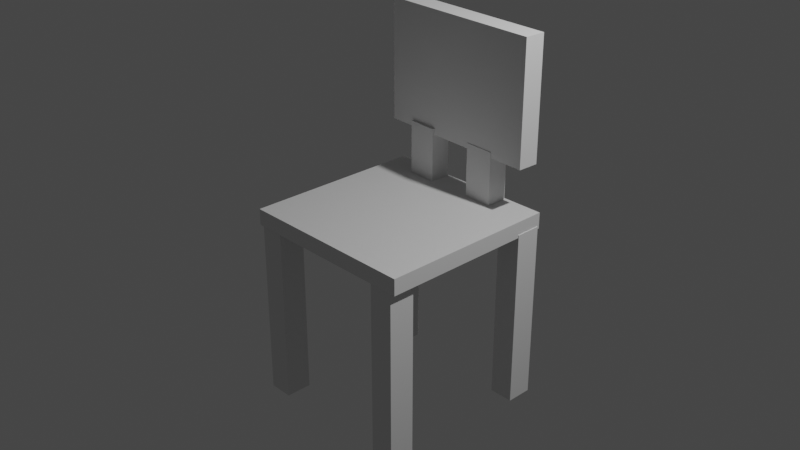 # Source: Chair.blend  (saved by Blender 2.90.8; exported with 4.5.12 LTS)
import bpy
from mathutils import Matrix  # noqa: F401  (used for matrix-valued properties, if any)

bpy.ops.wm.read_factory_settings(use_empty=True)
scene = bpy.context.scene
scene.name = 'Scene'

# ---- collections
col_collection = bpy.data.collections.new('Collection'); scene.collection.children.link(col_collection)

# ---- materials (node trees are filled in below, after node groups)
mat_material = bpy.data.materials.new('Material')
mat_material.alpha_threshold = 0.0
mat_material.use_transparent_shadow = False
mat_material.line_color = (0.0, 0.0, 0.0, 1.0)

# ---- material node trees
mat_material.use_nodes = True; mat_material.node_tree.nodes.clear()
_N = mat_material.node_tree.nodes; _L = mat_material.node_tree.links
n0 = _N.new('ShaderNodeOutputMaterial'); n0.name = 'Material Output'; n0.location = (300, 300)
n1 = _N.new('ShaderNodeBsdfPrincipled'); n1.name = 'Principled BSDF'; n1.location = (10, 300)
n1.distribution = 'GGX'
n1.subsurface_method = 'BURLEY'
n1.inputs[2].default_value = 0.4
n1.inputs[3].default_value = 1.45
n1.inputs[27].default_value = (0.0, 0.0, 0.0, 1.0)
n1.inputs[28].default_value = 1.0
_L.new(n1.outputs[0], n0.inputs[0])
n0.is_active_output = True

# ---- world
world_world = bpy.data.worlds.new('World'); scene.world = world_world
world_world.use_nodes = True; world_world.node_tree.nodes.clear()
_N = world_world.node_tree.nodes; _L = world_world.node_tree.links
n0 = _N.new('ShaderNodeOutputWorld'); n0.name = 'World Output'; n0.location = (300, 300)
n1 = _N.new('ShaderNodeBackground'); n1.name = 'Background'; n1.location = (10, 300)
n1.inputs[0].default_value = (0.05088, 0.05088, 0.05088, 1.0)
_L.new(n1.outputs[0], n0.inputs[0])
n0.is_active_output = True
world_world.color = (0.05088, 0.05088, 0.05088)
world_world.use_sun_shadow = False
world_world.sun_shadow_jitter_overblur = 0.0

# ---- cameras
cam_camera = bpy.data.cameras.new('Camera')
cam_camera.clip_end = 100.0
cam_camera.ortho_scale = 7.314

# ---- lights
light_light = bpy.data.lights.new('Light', 'POINT')
light_light.transmission_factor = 0.0
light_light.energy = 1000.0
light_light.shadow_soft_size = 0.1
light_light.shadow_maximum_resolution = 0.006
light_light.use_absolute_resolution = True

# ---- meshes
me_cube = bpy.data.meshes.new('Cube')
me_cube.from_pydata([(1.0, 1.0, 1.0), (1.0, 1.0, -1.0), (1.0, -1.0, 1.0), (1.0, -1.0, -1.0), (-1.0, 1.0, 1.0), (-1.0, 1.0, -1.0), (-1.0, -1.0, 1.0), (-1.0, -1.0, -1.0)], [], [(0, 4, 6, 2), (3, 2, 6, 7), (7, 6, 4, 5), (5, 1, 3, 7), (1, 0, 2, 3), (5, 4, 0, 1)])
_uv = me_cube.uv_layers.new(name='UVMap')
_uv.uv.foreach_set('vector', [0.625, 0.5, 0.875, 0.5, 0.875, 0.75, 0.625, 0.75, 0.375, 0.75, 0.625, 0.75, 0.625, 1.0, 0.375, 1.0, 0.375, 0.0, 0.625, 0.0, 0.625, 0.25, 0.375, 0.25, 0.125, 0.5, 0.375, 0.5, 0.375, 0.75, 0.125, 0.75, 0.375, 0.5, 0.625, 0.5, 0.625, 0.75, 0.375, 0.75, 0.375, 0.25, 0.625, 0.25, 0.625, 0.5, 0.375, 0.5])
me_cube.materials.append(mat_material)
me_cube.use_remesh_preserve_volume = False
me_cube.use_remesh_preserve_attributes = False
me_cube.use_mirror_vertex_groups = False
me_cube.update()
me_cube_001 = bpy.data.meshes.new('Cube.001')
me_cube_001.from_pydata([(-1.0, -1.0, -1.0), (-1.0, -1.0, 1.0), (-1.0, 1.0, -1.0), (-1.0, 1.0, 1.0), (1.0, -1.0, -1.0), (1.0, -1.0, 1.0), (1.0, 1.0, -1.0), (1.0, 1.0, 1.0)], [], [(0, 1, 3, 2), (2, 3, 7, 6), (6, 7, 5, 4), (4, 5, 1, 0), (2, 6, 4, 0), (7, 3, 1, 5)])
_uv = me_cube_001.uv_layers.new(name='UVMap')
_uv.uv.foreach_set('vector', [0.375, 0.0, 0.625, 0.0, 0.625, 0.25, 0.375, 0.25, 0.375, 0.25, 0.625, 0.25, 0.625, 0.5, 0.375, 0.5, 0.375, 0.5, 0.625, 0.5, 0.625, 0.75, 0.375, 0.75, 0.375, 0.75, 0.625, 0.75, 0.625, 1.0, 0.375, 1.0, 0.125, 0.5, 0.375, 0.5, 0.375, 0.75, 0.125, 0.75, 0.625, 0.5, 0.875, 0.5, 0.875, 0.75, 0.625, 0.75])
me_cube_001.use_remesh_fix_poles = True
me_cube_001.use_remesh_preserve_attributes = False
me_cube_001.use_mirror_vertex_groups = False
me_cube_001.update()
me_cube_002 = bpy.data.meshes.new('Cube.002')
me_cube_002.from_pydata([(-1.0, -1.0, -1.0), (-1.0, -1.0, 1.0), (-1.0, 1.0, -1.0), (-1.0, 1.0, 1.0), (1.0, -1.0, -1.0), (1.0, -1.0, 1.0), (1.0, 1.0, -1.0), (1.0, 1.0, 1.0)], [], [(0, 1, 3, 2), (2, 3, 7, 6), (6, 7, 5, 4), (4, 5, 1, 0), (2, 6, 4, 0), (7, 3, 1, 5)])
_uv = me_cube_002.uv_layers.new(name='UVMap')
_uv.uv.foreach_set('vector', [0.375, 0.0, 0.625, 0.0, 0.625, 0.25, 0.375, 0.25, 0.375, 0.25, 0.625, 0.25, 0.625, 0.5, 0.375, 0.5, 0.375, 0.5, 0.625, 0.5, 0.625, 0.75, 0.375, 0.75, 0.375, 0.75, 0.625, 0.75, 0.625, 1.0, 0.375, 1.0, 0.125, 0.5, 0.375, 0.5, 0.375, 0.75, 0.125, 0.75, 0.625, 0.5, 0.875, 0.5, 0.875, 0.75, 0.625, 0.75])
me_cube_002.use_remesh_fix_poles = True
me_cube_002.use_remesh_preserve_attributes = False
me_cube_002.use_mirror_vertex_groups = False
me_cube_002.update()
me_cube_003 = bpy.data.meshes.new('Cube.003')
me_cube_003.from_pydata([(-1.0, -1.0, -1.0), (-1.0, -1.0, 1.0), (-1.0, 1.0, -1.0), (-1.0, 1.0, 1.0), (1.0, -1.0, -1.0), (1.0, -1.0, 1.0), (1.0, 1.0, -1.0), (1.0, 1.0, 1.0)], [], [(0, 1, 3, 2), (2, 3, 7, 6), (6, 7, 5, 4), (4, 5, 1, 0), (2, 6, 4, 0), (7, 3, 1, 5)])
_uv = me_cube_003.uv_layers.new(name='UVMap')
_uv.uv.foreach_set('vector', [0.375, 0.0, 0.625, 0.0, 0.625, 0.25, 0.375, 0.25, 0.375, 0.25, 0.625, 0.25, 0.625, 0.5, 0.375, 0.5, 0.375, 0.5, 0.625, 0.5, 0.625, 0.75, 0.375, 0.75, 0.375, 0.75, 0.625, 0.75, 0.625, 1.0, 0.375, 1.0, 0.125, 0.5, 0.375, 0.5, 0.375, 0.75, 0.125, 0.75, 0.625, 0.5, 0.875, 0.5, 0.875, 0.75, 0.625, 0.75])
me_cube_003.use_remesh_fix_poles = True
me_cube_003.use_remesh_preserve_attributes = False
me_cube_003.use_mirror_vertex_groups = False
me_cube_003.update()
me_cube_004 = bpy.data.meshes.new('Cube.004')
me_cube_004.from_pydata([(-1.0, -1.0, -1.0), (-1.0, -1.0, 1.0), (-1.0, 1.0, -1.0), (-1.0, 1.0, 1.0), (1.0, -1.0, -1.0), (1.0, -1.0, 1.0), (1.0, 1.0, -1.0), (1.0, 1.0, 1.0)], [], [(0, 1, 3, 2), (2, 3, 7, 6), (6, 7, 5, 4), (4, 5, 1, 0), (2, 6, 4, 0), (7, 3, 1, 5)])
_uv = me_cube_004.uv_layers.new(name='UVMap')
_uv.uv.foreach_set('vector', [0.375, 0.0, 0.625, 0.0, 0.625, 0.25, 0.375, 0.25, 0.375, 0.25, 0.625, 0.25, 0.625, 0.5, 0.375, 0.5, 0.375, 0.5, 0.625, 0.5, 0.625, 0.75, 0.375, 0.75, 0.375, 0.75, 0.625, 0.75, 0.625, 1.0, 0.375, 1.0, 0.125, 0.5, 0.375, 0.5, 0.375, 0.75, 0.125, 0.75, 0.625, 0.5, 0.875, 0.5, 0.875, 0.75, 0.625, 0.75])
me_cube_004.use_remesh_fix_poles = True
me_cube_004.use_remesh_preserve_attributes = False
me_cube_004.use_mirror_vertex_groups = False
me_cube_004.update()
me_cube_005 = bpy.data.meshes.new('Cube.005')
me_cube_005.from_pydata([(-1.0, -1.0, -1.0), (-1.0, -1.0, 1.0), (-1.0, 1.0, -1.0), (-1.0, 1.0, 1.0), (1.0, -1.0, -1.0), (1.0, -1.0, 1.0), (1.0, 1.0, -1.0), (1.0, 1.0, 1.0)], [], [(0, 1, 3, 2), (2, 3, 7, 6), (6, 7, 5, 4), (4, 5, 1, 0), (2, 6, 4, 0), (7, 3, 1, 5)])
_uv = me_cube_005.uv_layers.new(name='UVMap')
_uv.uv.foreach_set('vector', [0.375, 0.0, 0.625, 0.0, 0.625, 0.25, 0.375, 0.25, 0.375, 0.25, 0.625, 0.25, 0.625, 0.5, 0.375, 0.5, 0.375, 0.5, 0.625, 0.5, 0.625, 0.75, 0.375, 0.75, 0.375, 0.75, 0.625, 0.75, 0.625, 1.0, 0.375, 1.0, 0.125, 0.5, 0.375, 0.5, 0.375, 0.75, 0.125, 0.75, 0.625, 0.5, 0.875, 0.5, 0.875, 0.75, 0.625, 0.75])
me_cube_005.use_remesh_fix_poles = True
me_cube_005.use_remesh_preserve_attributes = False
me_cube_005.use_mirror_vertex_groups = False
me_cube_005.update()
me_cube_006 = bpy.data.meshes.new('Cube.006')
me_cube_006.from_pydata([(-1.0, -1.0, -1.0), (-1.0, -1.0, 1.0), (-1.0, 1.0, -1.0), (-1.0, 1.0, 1.0), (1.0, -1.0, -1.0), (1.0, -1.0, 1.0), (1.0, 1.0, -1.0), (1.0, 1.0, 1.0)], [], [(0, 1, 3, 2), (2, 3, 7, 6), (6, 7, 5, 4), (4, 5, 1, 0), (2, 6, 4, 0), (7, 3, 1, 5)])
_uv = me_cube_006.uv_layers.new(name='UVMap')
_uv.uv.foreach_set('vector', [0.375, 0.0, 0.625, 0.0, 0.625, 0.25, 0.375, 0.25, 0.375, 0.25, 0.625, 0.25, 0.625, 0.5, 0.375, 0.5, 0.375, 0.5, 0.625, 0.5, 0.625, 0.75, 0.375, 0.75, 0.375, 0.75, 0.625, 0.75, 0.625, 1.0, 0.375, 1.0, 0.125, 0.5, 0.375, 0.5, 0.375, 0.75, 0.125, 0.75, 0.625, 0.5, 0.875, 0.5, 0.875, 0.75, 0.625, 0.75])
me_cube_006.use_remesh_fix_poles = True
me_cube_006.use_remesh_preserve_attributes = False
me_cube_006.use_mirror_vertex_groups = False
me_cube_006.update()
me_cube_007 = bpy.data.meshes.new('Cube.007')
me_cube_007.from_pydata([(-1.0, -1.0, -1.0), (-1.0, -1.0, 1.0), (-1.0, 1.0, -1.0), (-1.0, 1.0, 1.0), (1.0, -1.0, -1.0), (1.0, -1.0, 1.0), (1.0, 1.0, -1.0), (1.0, 1.0, 1.0)], [], [(0, 1, 3, 2), (2, 3, 7, 6), (6, 7, 5, 4), (4, 5, 1, 0), (2, 6, 4, 0), (7, 3, 1, 5)])
_uv = me_cube_007.uv_layers.new(name='UVMap')
_uv.uv.foreach_set('vector', [0.375, 0.0, 0.625, 0.0, 0.625, 0.25, 0.375, 0.25, 0.375, 0.25, 0.625, 0.25, 0.625, 0.5, 0.375, 0.5, 0.375, 0.5, 0.625, 0.5, 0.625, 0.75, 0.375, 0.75, 0.375, 0.75, 0.625, 0.75, 0.625, 1.0, 0.375, 1.0, 0.125, 0.5, 0.375, 0.5, 0.375, 0.75, 0.125, 0.75, 0.625, 0.5, 0.875, 0.5, 0.875, 0.75, 0.625, 0.75])
me_cube_007.use_remesh_fix_poles = True
me_cube_007.use_remesh_preserve_attributes = False
me_cube_007.use_mirror_vertex_groups = False
me_cube_007.update()

# ---- objects
ob_cube = bpy.data.objects.new('Cube', me_cube)
ob_light = bpy.data.objects.new('Light', light_light)
ob_camera = bpy.data.objects.new('Camera', cam_camera)
ob_cube_001 = bpy.data.objects.new('Cube.001', me_cube_001)
ob_cube_002 = bpy.data.objects.new('Cube.002', me_cube_002)
ob_cube_003 = bpy.data.objects.new('Cube.003', me_cube_003)
ob_cube_004 = bpy.data.objects.new('Cube.004', me_cube_004)
ob_cube_005 = bpy.data.objects.new('Cube.005', me_cube_005)
ob_cube_006 = bpy.data.objects.new('Cube.006', me_cube_006)
ob_cube_007 = bpy.data.objects.new('Cube.007', me_cube_007)

# ---- transforms, parenting, visibility, modifiers, constraints
ob_cube.location = (0.0, 0.0, 0.0)
ob_cube.scale = (1.0, 1.0, 0.089)
ob_cube.lock_rotations_4d = False
ob_cube.empty_display_type = 'ARROWS'
ob_cube.lineart.crease_threshold = 0.0
ob_light.location = (4.076, 1.005, 5.904)
ob_light.rotation_euler = (0.6503, 0.05522, 1.866)
ob_light.lock_rotations_4d = False
ob_light.empty_display_type = 'ARROWS'
ob_light.color = (0.0, 0.0, 0.0, 0.0)
ob_light.lineart.crease_threshold = 0.0
ob_camera.location = (7.359, -6.926, 4.958)
ob_camera.rotation_euler = (1.109, 0.0, 0.8149)
ob_camera.lock_rotations_4d = False
ob_camera.empty_display_type = 'ARROWS'
ob_camera.color = (0.0, 0.0, 0.0, 0.0)
ob_camera.display_type = 'WIRE'
ob_camera.lineart.crease_threshold = 0.0
ob_cube_001.location = (0.873, 0.8287, -1.052)
ob_cube_001.scale = (0.1342, 0.144, 0.9949)
ob_cube_001.lineart.crease_threshold = 0.0
ob_cube_002.location = (-0.8454, 0.8391, -1.124)
ob_cube_002.scale = (0.1342, 0.144, 0.9949)
ob_cube_002.lineart.crease_threshold = 0.0
ob_cube_003.location = (0.8029, -0.8479, -1.074)
ob_cube_003.scale = (0.1342, 0.144, 0.9949)
ob_cube_003.lineart.crease_threshold = 0.0
ob_cube_004.location = (-0.8287, -0.8433, -1.051)
ob_cube_004.scale = (0.1342, 0.144, 0.9949)
ob_cube_004.lineart.crease_threshold = 0.0
ob_cube_005.location = (-0.4487, 0.8748, 0.3734)
ob_cube_005.rotation_euler = (0.0, -0.0, -1.616)
ob_cube_005.scale = (0.1147, 0.1672, 0.3089)
ob_cube_005.lineart.crease_threshold = 0.0
ob_cube_006.location = (0.3797, 0.8602, 0.3682)
ob_cube_006.rotation_euler = (0.0, -0.0, -1.613)
ob_cube_006.scale = (0.1147, 0.1672, 0.3089)
ob_cube_006.lineart.crease_threshold = 0.0
ob_cube_007.location = (0.007685, 0.884, 1.284)
ob_cube_007.rotation_euler = (0.0, -0.0, -1.613)
ob_cube_007.scale = (0.1167, 0.9386, 0.669)
ob_cube_007.lineart.crease_threshold = 0.0

# ---- collection membership
col_collection.objects.link(ob_cube)
col_collection.objects.link(ob_light)
col_collection.objects.link(ob_camera)
col_collection.objects.link(ob_cube_001)
col_collection.objects.link(ob_cube_002)
col_collection.objects.link(ob_cube_003)
col_collection.objects.link(ob_cube_004)
col_collection.objects.link(ob_cube_005)
col_collection.objects.link(ob_cube_006)
col_collection.objects.link(ob_cube_007)

# ---- scene / render settings (as saved in the file)
scene.camera = ob_camera
scene.frame_start = 1; scene.frame_end = 250; scene.frame_set(1)
scene.render.engine = 'BLENDER_EEVEE_NEXT'
scene.cycles.use_denoising = False
scene.cycles.samples = 128
scene.cycles.sampling_pattern = 'TABULATED_SOBOL'
scene.cycles.use_adaptive_sampling = False
scene.cycles.use_light_tree = False
scene.view_settings.view_transform = 'Filmic'
bpy.context.view_layer.update()
